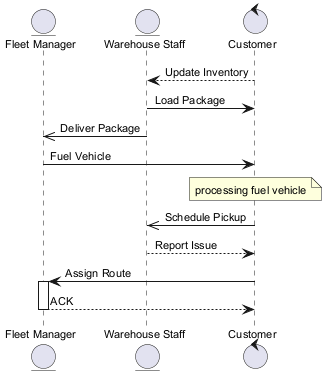

The diagram above was rendered by PlantUML. Its source (embedded in the PNG):
@startuml
skinparam backgroundColor #FFFFFF
skinparam classBackgroundColor #E8F4FA
skinparam classBorderColor #2C7DA0
skinparam defaultFontSize 11
entity "Fleet Manager" as FM
entity "Warehouse Staff" as WS
control "Customer" as C
C --> WS : Update Inventory
WS -> C : Load Package
WS ->> FM : Deliver Package
FM -> C : Fuel Vehicle
note over C : processing fuel vehicle
C ->> WS : Schedule Pickup
WS --> C : Report Issue
C -> FM : Assign Route
activate FM
FM --> C : ACK
deactivate FM
@enduml